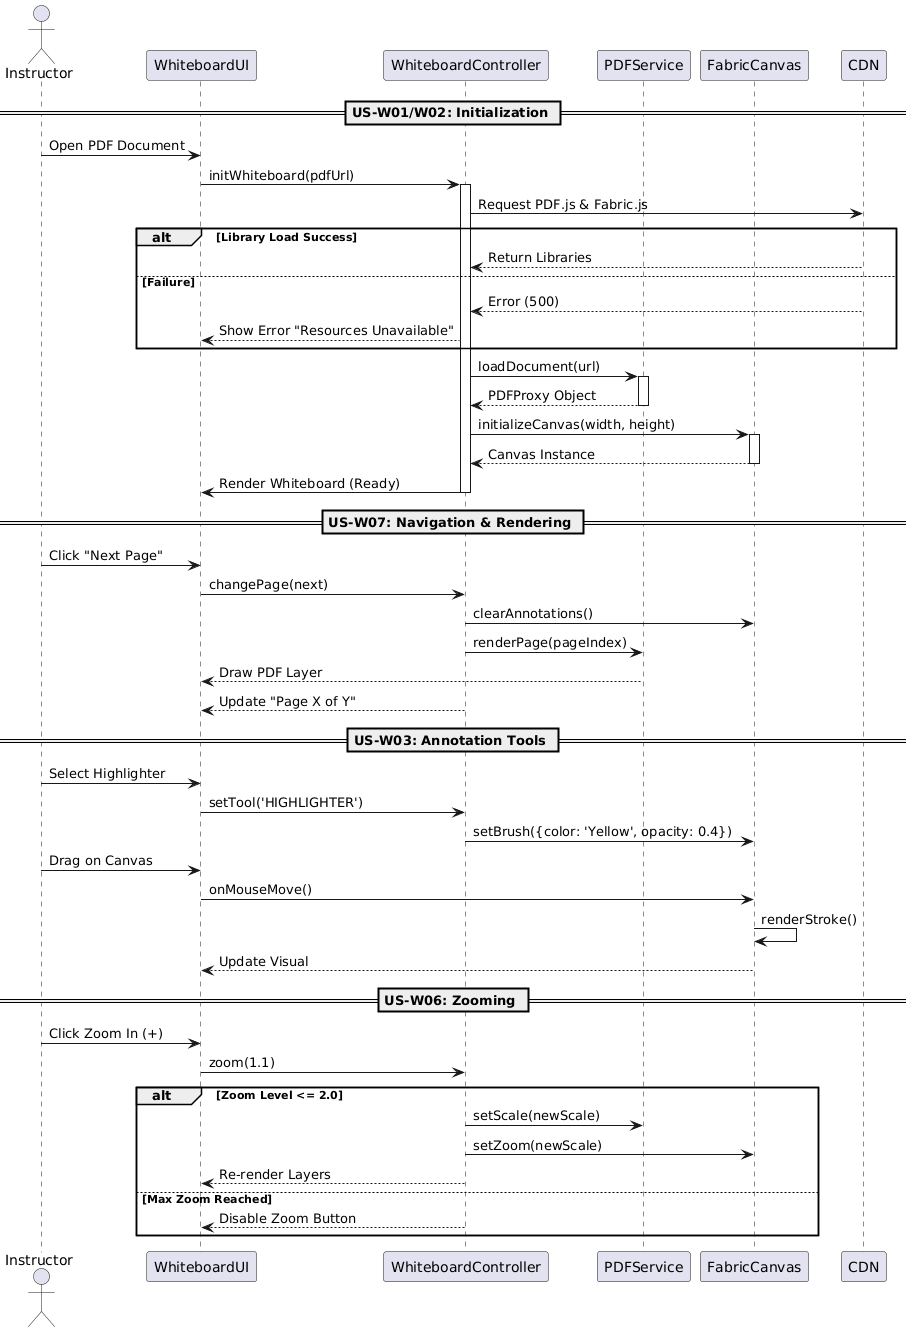

The diagram above was rendered by PlantUML. Its source (embedded in the PNG):
@startuml
actor Instructor
participant "WhiteboardUI" as UI
participant "WhiteboardController" as WC
participant "PDFService" as PDF
participant "FabricCanvas" as FAB
participant "CDN" as CDN

== US-W01/W02: Initialization ==
Instructor -> UI: Open PDF Document
UI -> WC: initWhiteboard(pdfUrl)
activate WC

WC -> CDN: Request PDF.js & Fabric.js
alt Library Load Success
    CDN --> WC: Return Libraries
else Failure
    CDN --> WC: Error (500)
    WC --> UI: Show Error "Resources Unavailable"
end

WC -> PDF: loadDocument(url)
activate PDF
PDF --> WC: PDFProxy Object
deactivate PDF

WC -> FAB: initializeCanvas(width, height)
activate FAB
FAB --> WC: Canvas Instance
deactivate FAB

WC -> UI: Render Whiteboard (Ready)
deactivate WC

== US-W07: Navigation & Rendering ==
Instructor -> UI: Click "Next Page"
UI -> WC: changePage(next)
WC -> FAB: clearAnnotations()
WC -> PDF: renderPage(pageIndex)
PDF --> UI: Draw PDF Layer
WC --> UI: Update "Page X of Y"

== US-W03: Annotation Tools ==
Instructor -> UI: Select Highlighter
UI -> WC: setTool('HIGHLIGHTER')
WC -> FAB: setBrush({color: 'Yellow', opacity: 0.4})

Instructor -> UI: Drag on Canvas
UI -> FAB: onMouseMove()
FAB -> FAB: renderStroke()
FAB --> UI: Update Visual

== US-W06: Zooming ==
Instructor -> UI: Click Zoom In (+)
UI -> WC: zoom(1.1)
alt Zoom Level <= 2.0
    WC -> PDF: setScale(newScale)
    WC -> FAB: setZoom(newScale)
    WC --> UI: Re-render Layers
else Max Zoom Reached
    WC --> UI: Disable Zoom Button
end
@enduml